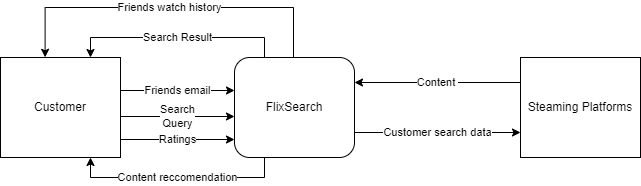

The diagram above was exported from draw.io. Its source (the exported page's mxGraphModel, read from the mxfile embedded in the PNG):
<mxGraphModel dx="1036" dy="614" grid="1" gridSize="10" guides="1" tooltips="1" connect="1" arrows="1" fold="1" page="1" pageScale="1" pageWidth="827" pageHeight="1169" math="0" shadow="0">
  <root>
    <mxCell id="WIyWlLk6GJQsqaUBKTNV-0" />
    <mxCell id="WIyWlLk6GJQsqaUBKTNV-1" parent="WIyWlLk6GJQsqaUBKTNV-0" />
    <mxCell id="abQYhFL4ivW3hGo7gU9l-16" value="Search Result" style="edgeStyle=orthogonalEdgeStyle;rounded=0;orthogonalLoop=1;jettySize=auto;html=1;exitX=0.25;exitY=0;exitDx=0;exitDy=0;entryX=0.75;entryY=0;entryDx=0;entryDy=0;" parent="WIyWlLk6GJQsqaUBKTNV-1" source="WIyWlLk6GJQsqaUBKTNV-12" target="abQYhFL4ivW3hGo7gU9l-0" edge="1">
      <mxGeometry relative="1" as="geometry" />
    </mxCell>
    <mxCell id="abQYhFL4ivW3hGo7gU9l-20" value="Content reccomendation" style="edgeStyle=orthogonalEdgeStyle;rounded=0;orthogonalLoop=1;jettySize=auto;html=1;exitX=0.25;exitY=1;exitDx=0;exitDy=0;entryX=0.75;entryY=1;entryDx=0;entryDy=0;" parent="WIyWlLk6GJQsqaUBKTNV-1" source="WIyWlLk6GJQsqaUBKTNV-12" target="abQYhFL4ivW3hGo7gU9l-0" edge="1">
      <mxGeometry relative="1" as="geometry" />
    </mxCell>
    <mxCell id="abQYhFL4ivW3hGo7gU9l-32" value="Customer search data" style="edgeStyle=orthogonalEdgeStyle;rounded=0;orthogonalLoop=1;jettySize=auto;html=1;exitX=1;exitY=0.75;exitDx=0;exitDy=0;entryX=0;entryY=0.75;entryDx=0;entryDy=0;" parent="WIyWlLk6GJQsqaUBKTNV-1" source="WIyWlLk6GJQsqaUBKTNV-12" target="abQYhFL4ivW3hGo7gU9l-2" edge="1">
      <mxGeometry relative="1" as="geometry" />
    </mxCell>
    <mxCell id="5mVdHd8xysk4F85Mq2uU-3" value="Friends watch history" style="edgeStyle=orthogonalEdgeStyle;rounded=0;orthogonalLoop=1;jettySize=auto;html=1;exitX=0.5;exitY=0;exitDx=0;exitDy=0;entryX=0.38;entryY=-0.002;entryDx=0;entryDy=0;entryPerimeter=0;" parent="WIyWlLk6GJQsqaUBKTNV-1" edge="1">
      <mxGeometry relative="1" as="geometry">
        <mxPoint x="164.5999999999999" y="279.79999999999995" as="targetPoint" />
        <mxPoint x="413" y="280" as="sourcePoint" />
        <Array as="points">
          <mxPoint x="413" y="230" />
          <mxPoint x="165" y="230" />
        </Array>
      </mxGeometry>
    </mxCell>
    <mxCell id="WIyWlLk6GJQsqaUBKTNV-12" value="FlixSearch" style="rounded=1;whiteSpace=wrap;html=1;fontSize=12;glass=0;strokeWidth=1;shadow=0;" parent="WIyWlLk6GJQsqaUBKTNV-1" vertex="1">
      <mxGeometry x="354" y="280" width="120" height="100" as="geometry" />
    </mxCell>
    <mxCell id="abQYhFL4ivW3hGo7gU9l-12" value="Search&lt;br&gt;Query" style="edgeStyle=orthogonalEdgeStyle;rounded=0;orthogonalLoop=1;jettySize=auto;html=1;exitX=1;exitY=0.5;exitDx=0;exitDy=0;entryX=0;entryY=0.5;entryDx=0;entryDy=0;" parent="WIyWlLk6GJQsqaUBKTNV-1" edge="1">
      <mxGeometry relative="1" as="geometry">
        <mxPoint x="240" y="339" as="sourcePoint" />
        <mxPoint x="354" y="339" as="targetPoint" />
      </mxGeometry>
    </mxCell>
    <mxCell id="abQYhFL4ivW3hGo7gU9l-19" value="Ratings" style="edgeStyle=orthogonalEdgeStyle;rounded=0;orthogonalLoop=1;jettySize=auto;html=1;exitX=1;exitY=0.75;exitDx=0;exitDy=0;entryX=0;entryY=0.75;entryDx=0;entryDy=0;" parent="WIyWlLk6GJQsqaUBKTNV-1" edge="1">
      <mxGeometry relative="1" as="geometry">
        <mxPoint x="240" y="362" as="sourcePoint" />
        <mxPoint x="354" y="362" as="targetPoint" />
      </mxGeometry>
    </mxCell>
    <mxCell id="5mVdHd8xysk4F85Mq2uU-0" value="Friends email" style="edgeStyle=orthogonalEdgeStyle;rounded=0;orthogonalLoop=1;jettySize=auto;html=1;exitX=1;exitY=0.25;exitDx=0;exitDy=0;entryX=0;entryY=0.25;entryDx=0;entryDy=0;" parent="WIyWlLk6GJQsqaUBKTNV-1" edge="1">
      <mxGeometry relative="1" as="geometry">
        <mxPoint x="240" y="313" as="sourcePoint" />
        <mxPoint x="354" y="313" as="targetPoint" />
      </mxGeometry>
    </mxCell>
    <mxCell id="abQYhFL4ivW3hGo7gU9l-0" value="" style="rounded=0;whiteSpace=wrap;html=1;" parent="WIyWlLk6GJQsqaUBKTNV-1" vertex="1">
      <mxGeometry x="120" y="280" width="120" height="100" as="geometry" />
    </mxCell>
    <mxCell id="abQYhFL4ivW3hGo7gU9l-1" value="Customer" style="text;html=1;strokeColor=none;fillColor=none;align=center;verticalAlign=middle;whiteSpace=wrap;rounded=0;" parent="WIyWlLk6GJQsqaUBKTNV-1" vertex="1">
      <mxGeometry x="150" y="315" width="60" height="30" as="geometry" />
    </mxCell>
    <mxCell id="abQYhFL4ivW3hGo7gU9l-31" value="Content&amp;nbsp;" style="edgeStyle=orthogonalEdgeStyle;rounded=0;orthogonalLoop=1;jettySize=auto;html=1;exitX=0;exitY=0.25;exitDx=0;exitDy=0;entryX=1;entryY=0.25;entryDx=0;entryDy=0;" parent="WIyWlLk6GJQsqaUBKTNV-1" source="abQYhFL4ivW3hGo7gU9l-2" target="WIyWlLk6GJQsqaUBKTNV-12" edge="1">
      <mxGeometry relative="1" as="geometry" />
    </mxCell>
    <mxCell id="abQYhFL4ivW3hGo7gU9l-2" value="Steaming Platforms" style="rounded=0;whiteSpace=wrap;html=1;" parent="WIyWlLk6GJQsqaUBKTNV-1" vertex="1">
      <mxGeometry x="640" y="280" width="120" height="100" as="geometry" />
    </mxCell>
  </root>
</mxGraphModel>